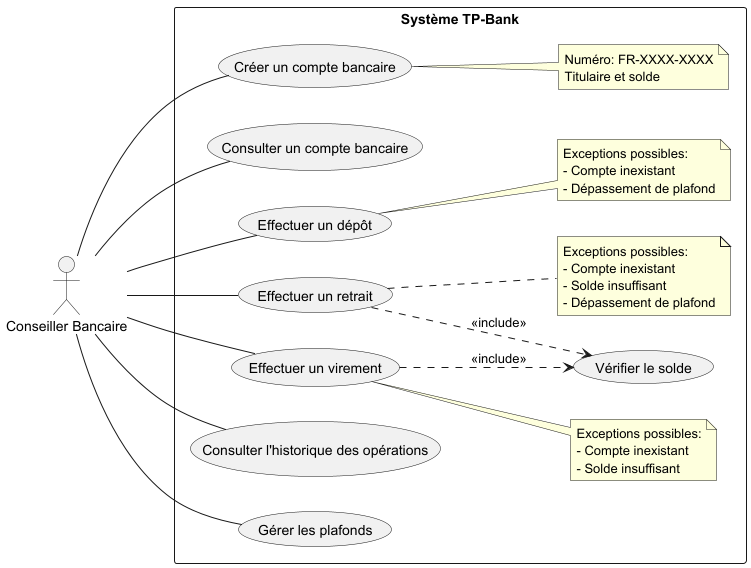

The diagram above was rendered by PlantUML. Its source (embedded in the PNG):
@startuml
left to right direction
skinparam packageStyle rectangle

actor "Conseiller Bancaire" as CB

rectangle "Système TP-Bank" {
  usecase "Créer un compte bancaire" as UC1
  usecase "Consulter un compte bancaire" as UC2
  usecase "Effectuer un dépôt" as UC3
  usecase "Effectuer un retrait" as UC4
  usecase "Effectuer un virement" as UC5
  usecase "Consulter l'historique des opérations" as UC6
  usecase "Gérer les plafonds" as UC7

  usecase "Vérifier le solde" as UC8



CB -- UC1
CB -- UC2
CB -- UC3
CB -- UC4
CB -- UC5
CB -- UC6
CB -- UC7

UC4 ..> UC8 : <<include>>
UC5 ..> UC8 : <<include>>

note right of UC1
  Numéro: FR-XXXX-XXXX
  Titulaire et solde
end note

note right of UC3
  Exceptions possibles:
  - Compte inexistant
  - Dépassement de plafond
end note

note right of UC4
  Exceptions possibles:
  - Compte inexistant
  - Solde insuffisant
  - Dépassement de plafond
end note

note right of UC5
  Exceptions possibles:
  - Compte inexistant
  - Solde insuffisant
end note
}
@enduml